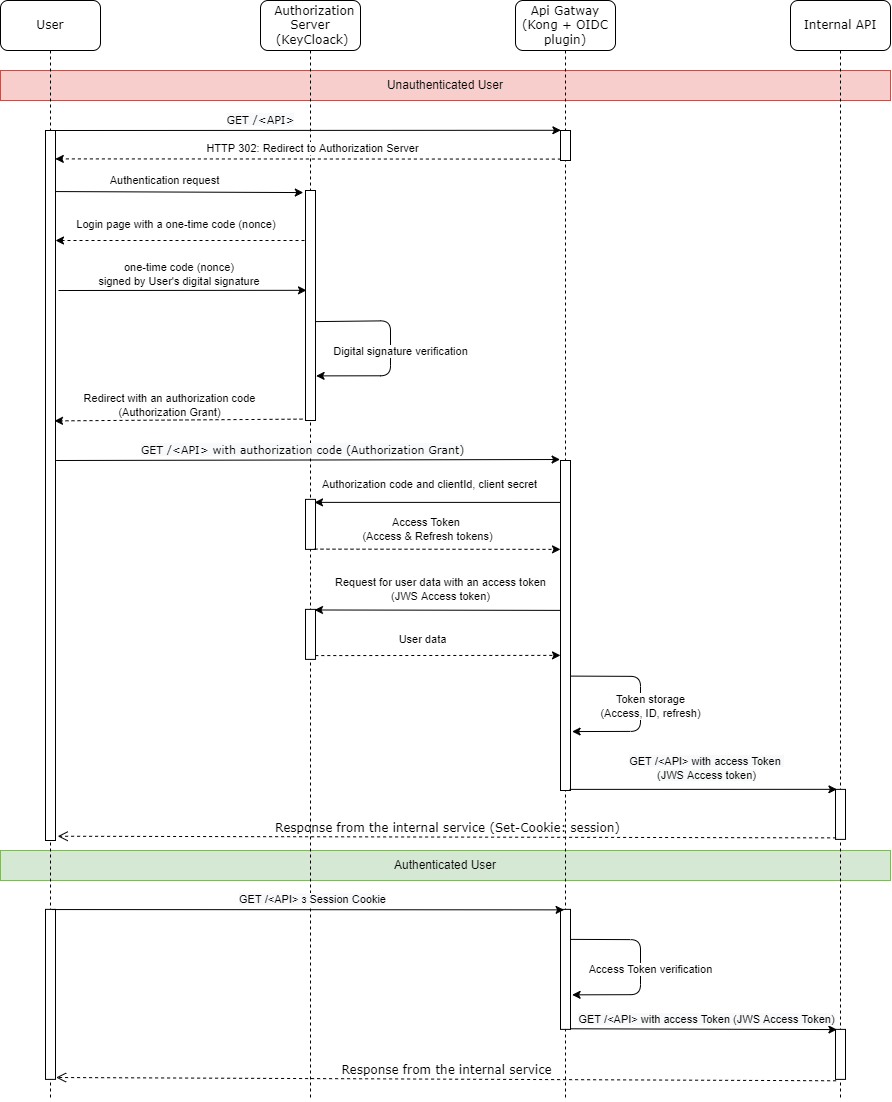

The diagram above was exported from draw.io. Its source (the exported page's mxGraphModel, read from the mxfile embedded in the PNG):
<mxGraphModel dx="1210" dy="853" grid="1" gridSize="10" guides="1" tooltips="1" connect="1" arrows="1" fold="1" page="1" pageScale="1" pageWidth="1100" pageHeight="850" background="#ffffff" math="0" shadow="0">
  <root>
    <mxCell id="0" />
    <mxCell id="1" parent="0" />
    <mxCell id="I8HusquDxpIHX4prDz64-2" value="Authenticated User" style="rounded=0;whiteSpace=wrap;html=1;fillColor=#d5e8d4;strokeColor=#82b366;" parent="1" vertex="1">
      <mxGeometry x="100" y="930" width="890" height="30" as="geometry" />
    </mxCell>
    <mxCell id="I8HusquDxpIHX4prDz64-1" value="Unauthenticated User" style="rounded=0;whiteSpace=wrap;html=1;fillColor=#f8cecc;strokeColor=#b85450;" parent="1" vertex="1">
      <mxGeometry x="100" y="150" width="890" height="30" as="geometry" />
    </mxCell>
    <mxCell id="7baba1c4bc27f4b0-2" value="&lt;div style=&quot;&quot;&gt;&lt;span style=&quot;background-color: initial;&quot;&gt;&amp;nbsp; Authorization&lt;br&gt;&amp;nbsp; &amp;nbsp; &amp;nbsp;Server&amp;nbsp; &amp;nbsp; &amp;nbsp; &amp;nbsp;(KeyCloack)&lt;/span&gt;&lt;/div&gt;" style="shape=umlLifeline;perimeter=lifelinePerimeter;whiteSpace=wrap;html=1;container=1;collapsible=0;recursiveResize=0;outlineConnect=0;rounded=1;shadow=0;comic=0;labelBackgroundColor=none;strokeWidth=1;fontFamily=Verdana;fontSize=12;align=center;size=50;" parent="1" vertex="1">
      <mxGeometry x="360" y="80" width="100" height="1100" as="geometry" />
    </mxCell>
    <mxCell id="7baba1c4bc27f4b0-10" value="" style="html=1;points=[];perimeter=orthogonalPerimeter;rounded=0;shadow=0;comic=0;labelBackgroundColor=none;strokeWidth=1;fontFamily=Verdana;fontSize=12;align=center;" parent="7baba1c4bc27f4b0-2" vertex="1">
      <mxGeometry x="45" y="190" width="10" height="230" as="geometry" />
    </mxCell>
    <mxCell id="hNBWQUhCl1S74ufhbouh-9" value="" style="html=1;points=[];perimeter=orthogonalPerimeter;rounded=0;shadow=0;comic=0;labelBackgroundColor=none;strokeWidth=1;fontFamily=Verdana;fontSize=12;align=center;" parent="7baba1c4bc27f4b0-2" vertex="1">
      <mxGeometry x="45" y="498.88" width="10" height="50" as="geometry" />
    </mxCell>
    <mxCell id="hNBWQUhCl1S74ufhbouh-12" value="" style="html=1;points=[];perimeter=orthogonalPerimeter;rounded=0;shadow=0;comic=0;labelBackgroundColor=none;strokeWidth=1;fontFamily=Verdana;fontSize=12;align=center;" parent="7baba1c4bc27f4b0-2" vertex="1">
      <mxGeometry x="45" y="608.88" width="10" height="50" as="geometry" />
    </mxCell>
    <mxCell id="I8HusquDxpIHX4prDz64-15" value="Digital signature verification" style="endArrow=classic;html=1;entryX=1.06;entryY=0.806;entryDx=0;entryDy=0;entryPerimeter=0;exitX=1.06;exitY=0.57;exitDx=0;exitDy=0;exitPerimeter=0;" parent="7baba1c4bc27f4b0-2" source="7baba1c4bc27f4b0-10" target="7baba1c4bc27f4b0-10" edge="1">
      <mxGeometry x="0.0305" y="10" width="50" height="50" relative="1" as="geometry">
        <mxPoint x="60" y="320" as="sourcePoint" />
        <mxPoint x="61.59999999999991" y="375.46000000000004" as="targetPoint" />
        <Array as="points">
          <mxPoint x="130" y="320.28" />
          <mxPoint x="130" y="375.28" />
        </Array>
        <mxPoint as="offset" />
      </mxGeometry>
    </mxCell>
    <mxCell id="7baba1c4bc27f4b0-3" value="Api Gatway (Kong + OIDC plugin)" style="shape=umlLifeline;perimeter=lifelinePerimeter;whiteSpace=wrap;html=1;container=1;collapsible=0;recursiveResize=0;outlineConnect=0;rounded=1;shadow=0;comic=0;labelBackgroundColor=none;strokeWidth=1;fontFamily=Verdana;fontSize=12;align=center;size=50;" parent="1" vertex="1">
      <mxGeometry x="615" y="80" width="100" height="1100" as="geometry" />
    </mxCell>
    <mxCell id="I8HusquDxpIHX4prDz64-6" value="" style="html=1;points=[];perimeter=orthogonalPerimeter;rounded=0;shadow=0;comic=0;labelBackgroundColor=none;strokeWidth=1;fontFamily=Verdana;fontSize=12;align=center;" parent="7baba1c4bc27f4b0-3" vertex="1">
      <mxGeometry x="45" y="908.88" width="10" height="120" as="geometry" />
    </mxCell>
    <mxCell id="I8HusquDxpIHX4prDz64-13" value="" style="html=1;points=[];perimeter=orthogonalPerimeter;rounded=0;shadow=0;comic=0;labelBackgroundColor=none;strokeWidth=1;fontFamily=Verdana;fontSize=12;align=center;" parent="7baba1c4bc27f4b0-3" vertex="1">
      <mxGeometry x="45" y="130" width="10" height="30" as="geometry" />
    </mxCell>
    <mxCell id="I8HusquDxpIHX4prDz64-16" value="" style="html=1;points=[];perimeter=orthogonalPerimeter;rounded=0;shadow=0;comic=0;labelBackgroundColor=none;strokeWidth=1;fontFamily=Verdana;fontSize=12;align=center;" parent="7baba1c4bc27f4b0-3" vertex="1">
      <mxGeometry x="45" y="460" width="10" height="330" as="geometry" />
    </mxCell>
    <mxCell id="7baba1c4bc27f4b0-4" value="Internal API" style="shape=umlLifeline;perimeter=lifelinePerimeter;whiteSpace=wrap;html=1;container=1;collapsible=0;recursiveResize=0;outlineConnect=0;rounded=1;shadow=0;comic=0;labelBackgroundColor=none;strokeWidth=1;fontFamily=Verdana;fontSize=12;align=center;size=50;" parent="1" vertex="1">
      <mxGeometry x="890" y="80" width="100" height="1100" as="geometry" />
    </mxCell>
    <mxCell id="7baba1c4bc27f4b0-22" value="" style="html=1;points=[];perimeter=orthogonalPerimeter;rounded=0;shadow=0;comic=0;labelBackgroundColor=none;strokeWidth=1;fontFamily=Verdana;fontSize=12;align=center;" parent="7baba1c4bc27f4b0-4" vertex="1">
      <mxGeometry x="45" y="788.88" width="10" height="50" as="geometry" />
    </mxCell>
    <mxCell id="I8HusquDxpIHX4prDz64-9" value="" style="html=1;points=[];perimeter=orthogonalPerimeter;rounded=0;shadow=0;comic=0;labelBackgroundColor=none;strokeWidth=1;fontFamily=Verdana;fontSize=12;align=center;" parent="7baba1c4bc27f4b0-4" vertex="1">
      <mxGeometry x="45" y="1028.88" width="10" height="50" as="geometry" />
    </mxCell>
    <mxCell id="7baba1c4bc27f4b0-8" value="User" style="shape=umlLifeline;perimeter=lifelinePerimeter;whiteSpace=wrap;html=1;container=1;collapsible=0;recursiveResize=0;outlineConnect=0;rounded=1;shadow=0;comic=0;labelBackgroundColor=none;strokeWidth=1;fontFamily=Verdana;fontSize=12;align=center;size=50;" parent="1" vertex="1">
      <mxGeometry x="100" y="80" width="100" height="1100" as="geometry" />
    </mxCell>
    <mxCell id="7baba1c4bc27f4b0-9" value="" style="html=1;points=[];perimeter=orthogonalPerimeter;rounded=0;shadow=0;comic=0;labelBackgroundColor=none;strokeWidth=1;fontFamily=Verdana;fontSize=12;align=center;" parent="7baba1c4bc27f4b0-8" vertex="1">
      <mxGeometry x="45" y="130" width="10" height="710" as="geometry" />
    </mxCell>
    <mxCell id="I8HusquDxpIHX4prDz64-11" value="" style="html=1;points=[];perimeter=orthogonalPerimeter;rounded=0;shadow=0;comic=0;labelBackgroundColor=none;strokeWidth=1;fontFamily=Verdana;fontSize=12;align=center;" parent="7baba1c4bc27f4b0-8" vertex="1">
      <mxGeometry x="45" y="908.88" width="10" height="170" as="geometry" />
    </mxCell>
    <mxCell id="7baba1c4bc27f4b0-30" value="Response from the internal service (Set-Cookie: session)" style="html=1;verticalAlign=bottom;endArrow=open;dashed=1;endSize=8;labelBackgroundColor=none;fontFamily=Verdana;fontSize=12;elbow=vertical;exitX=0.06;exitY=0.97;exitDx=0;exitDy=0;exitPerimeter=0;entryX=1.22;entryY=0.994;entryDx=0;entryDy=0;entryPerimeter=0;" parent="1" source="7baba1c4bc27f4b0-22" target="7baba1c4bc27f4b0-9" edge="1">
      <mxGeometry relative="1" as="geometry">
        <mxPoint x="155" y="917.88" as="targetPoint" />
        <mxPoint x="940" y="898.88" as="sourcePoint" />
      </mxGeometry>
    </mxCell>
    <mxCell id="Wpa_VIQU-FnjFP6Y0_Z3-1" value="HTTP 302: Redirect to Authorization Server" style="endArrow=classic;html=1;dashed=1;exitX=0.04;exitY=0.953;exitDx=0;exitDy=0;exitPerimeter=0;entryX=0.98;entryY=0.04;entryDx=0;entryDy=0;entryPerimeter=0;" parent="1" source="I8HusquDxpIHX4prDz64-13" target="7baba1c4bc27f4b0-9" edge="1">
      <mxGeometry x="-0.0138" y="-10" width="50" height="50" relative="1" as="geometry">
        <mxPoint x="650" y="240" as="sourcePoint" />
        <mxPoint x="156" y="235" as="targetPoint" />
        <mxPoint as="offset" />
      </mxGeometry>
    </mxCell>
    <mxCell id="Wpa_VIQU-FnjFP6Y0_Z3-3" value="" style="endArrow=classic;html=1;dashed=1;" parent="1" edge="1">
      <mxGeometry width="50" height="50" relative="1" as="geometry">
        <mxPoint x="404" y="320" as="sourcePoint" />
        <mxPoint x="155" y="320" as="targetPoint" />
      </mxGeometry>
    </mxCell>
    <mxCell id="Wpa_VIQU-FnjFP6Y0_Z3-4" value="Login page with a one-time code (nonce)&amp;nbsp;" style="edgeLabel;html=1;align=center;verticalAlign=middle;resizable=0;points=[];" parent="Wpa_VIQU-FnjFP6Y0_Z3-3" vertex="1" connectable="0">
      <mxGeometry x="0.19" y="3" relative="1" as="geometry">
        <mxPoint x="19.81" y="-19.23" as="offset" />
      </mxGeometry>
    </mxCell>
    <mxCell id="Wpa_VIQU-FnjFP6Y0_Z3-5" value="&lt;span style=&quot;color: rgb(0 , 0 , 0) ; font-family: &amp;quot;verdana&amp;quot; ; font-style: normal ; font-weight: 400 ; letter-spacing: normal ; text-align: center ; text-indent: 0px ; text-transform: none ; word-spacing: 0px ; background-color: rgb(248 , 249 , 250) ; display: inline ; float: none&quot;&gt;&lt;font style=&quot;font-size: 11px&quot;&gt;GET /&amp;lt;API&amp;gt; with authorization code (Authorization Grant)&lt;/font&gt;&lt;/span&gt;" style="endArrow=classic;html=1;exitX=1.06;exitY=0.408;exitDx=0;exitDy=0;exitPerimeter=0;entryX=-0.04;entryY=-0.003;entryDx=0;entryDy=0;entryPerimeter=0;" parent="1" target="I8HusquDxpIHX4prDz64-16" edge="1">
      <mxGeometry x="-0.0221" y="10" width="50" height="50" relative="1" as="geometry">
        <mxPoint x="155.5999999999999" y="540" as="sourcePoint" />
        <mxPoint x="664.5" y="540" as="targetPoint" />
        <mxPoint as="offset" />
      </mxGeometry>
    </mxCell>
    <mxCell id="hNBWQUhCl1S74ufhbouh-1" value="" style="endArrow=classic;html=1;exitX=0.98;exitY=0.086;exitDx=0;exitDy=0;exitPerimeter=0;entryX=-0.22;entryY=0.009;entryDx=0;entryDy=0;entryPerimeter=0;" parent="1" source="7baba1c4bc27f4b0-9" target="7baba1c4bc27f4b0-10" edge="1">
      <mxGeometry width="50" height="50" relative="1" as="geometry">
        <mxPoint x="220" y="300" as="sourcePoint" />
        <mxPoint x="360" y="272" as="targetPoint" />
      </mxGeometry>
    </mxCell>
    <mxCell id="hNBWQUhCl1S74ufhbouh-2" value="Authentication request" style="edgeLabel;html=1;align=center;verticalAlign=middle;resizable=0;points=[];" parent="hNBWQUhCl1S74ufhbouh-1" vertex="1" connectable="0">
      <mxGeometry x="-0.1797" y="-3" relative="1" as="geometry">
        <mxPoint x="6.6" y="-15.04" as="offset" />
      </mxGeometry>
    </mxCell>
    <mxCell id="hNBWQUhCl1S74ufhbouh-3" value="" style="endArrow=classic;html=1;entryX=0.1;entryY=0.434;entryDx=0;entryDy=0;entryPerimeter=0;" parent="1" target="7baba1c4bc27f4b0-10" edge="1">
      <mxGeometry width="50" height="50" relative="1" as="geometry">
        <mxPoint x="158" y="370" as="sourcePoint" />
        <mxPoint x="410" y="370" as="targetPoint" />
      </mxGeometry>
    </mxCell>
    <mxCell id="hNBWQUhCl1S74ufhbouh-4" value="one-time code (nonce) &lt;br&gt;signed by User's digital signature&amp;nbsp;" style="edgeLabel;html=1;align=center;verticalAlign=middle;resizable=0;points=[];" parent="hNBWQUhCl1S74ufhbouh-3" vertex="1" connectable="0">
      <mxGeometry x="-0.0929" y="-2" relative="1" as="geometry">
        <mxPoint x="8.82" y="-18" as="offset" />
      </mxGeometry>
    </mxCell>
    <mxCell id="hNBWQUhCl1S74ufhbouh-5" value="" style="endArrow=classic;html=1;dashed=1;exitX=-0.3;exitY=0.994;exitDx=0;exitDy=0;exitPerimeter=0;entryX=0.9;entryY=0.409;entryDx=0;entryDy=0;entryPerimeter=0;" parent="1" source="7baba1c4bc27f4b0-10" target="7baba1c4bc27f4b0-9" edge="1">
      <mxGeometry width="50" height="50" relative="1" as="geometry">
        <mxPoint x="404" y="420" as="sourcePoint" />
        <mxPoint x="160" y="499" as="targetPoint" />
      </mxGeometry>
    </mxCell>
    <mxCell id="hNBWQUhCl1S74ufhbouh-6" value="Redirect with an authorization code&lt;br&gt;(Authorization Grant)" style="edgeLabel;html=1;align=center;verticalAlign=middle;resizable=0;points=[];" parent="hNBWQUhCl1S74ufhbouh-5" vertex="1" connectable="0">
      <mxGeometry x="0.2002" y="2" relative="1" as="geometry">
        <mxPoint x="15.2" y="-17.35" as="offset" />
      </mxGeometry>
    </mxCell>
    <mxCell id="hNBWQUhCl1S74ufhbouh-8" value="" style="endArrow=classic;html=1;entryX=0.9;entryY=0.06;entryDx=0;entryDy=0;entryPerimeter=0;exitX=-0.04;exitY=0.127;exitDx=0;exitDy=0;exitPerimeter=0;" parent="1" source="I8HusquDxpIHX4prDz64-16" target="hNBWQUhCl1S74ufhbouh-9" edge="1">
      <mxGeometry width="50" height="50" relative="1" as="geometry">
        <mxPoint x="664.5" y="581.88" as="sourcePoint" />
        <mxPoint x="410" y="579.88" as="targetPoint" />
      </mxGeometry>
    </mxCell>
    <mxCell id="hNBWQUhCl1S74ufhbouh-10" value="Authorization code and clientId, client secret" style="edgeLabel;html=1;align=center;verticalAlign=middle;resizable=0;points=[];" parent="hNBWQUhCl1S74ufhbouh-8" vertex="1" connectable="0">
      <mxGeometry x="-0.101" y="3" relative="1" as="geometry">
        <mxPoint x="-21.5" y="-21" as="offset" />
      </mxGeometry>
    </mxCell>
    <mxCell id="hNBWQUhCl1S74ufhbouh-11" value="&lt;span style=&quot;color: rgb(0 , 0 , 0) ; font-family: &amp;quot;helvetica&amp;quot; ; font-size: 11px ; font-style: normal ; font-weight: 400 ; letter-spacing: normal ; text-align: center ; text-indent: 0px ; text-transform: none ; word-spacing: 0px ; background-color: rgb(255 , 255 , 255) ; display: inline ; float: none&quot;&gt;Access Token &lt;br&gt;(Access &amp;amp; Refresh tokens)&lt;/span&gt;" style="endArrow=classic;html=1;exitX=0.9;exitY=0.995;exitDx=0;exitDy=0;exitPerimeter=0;dashed=1;" parent="1" source="hNBWQUhCl1S74ufhbouh-9" edge="1">
      <mxGeometry x="-0.0759" y="20" width="50" height="50" relative="1" as="geometry">
        <mxPoint x="210" y="628.88" as="sourcePoint" />
        <mxPoint x="660" y="628.88" as="targetPoint" />
        <mxPoint as="offset" />
      </mxGeometry>
    </mxCell>
    <mxCell id="hNBWQUhCl1S74ufhbouh-13" value="" style="endArrow=classic;html=1;dashed=1;exitX=0.98;exitY=0.924;exitDx=0;exitDy=0;exitPerimeter=0;" parent="1" source="hNBWQUhCl1S74ufhbouh-12" edge="1">
      <mxGeometry width="50" height="50" relative="1" as="geometry">
        <mxPoint x="470" y="768.88" as="sourcePoint" />
        <mxPoint x="660" y="734.88" as="targetPoint" />
      </mxGeometry>
    </mxCell>
    <mxCell id="hNBWQUhCl1S74ufhbouh-16" value="User data" style="edgeLabel;html=1;align=center;verticalAlign=middle;resizable=0;points=[];" parent="hNBWQUhCl1S74ufhbouh-13" vertex="1" connectable="0">
      <mxGeometry x="-0.127" relative="1" as="geometry">
        <mxPoint y="-16.2" as="offset" />
      </mxGeometry>
    </mxCell>
    <mxCell id="hNBWQUhCl1S74ufhbouh-14" value="" style="endArrow=classic;html=1;entryX=0.9;entryY=0.012;entryDx=0;entryDy=0;entryPerimeter=0;" parent="1" target="hNBWQUhCl1S74ufhbouh-12" edge="1">
      <mxGeometry width="50" height="50" relative="1" as="geometry">
        <mxPoint x="660" y="689.88" as="sourcePoint" />
        <mxPoint x="410" y="688.88" as="targetPoint" />
      </mxGeometry>
    </mxCell>
    <mxCell id="hNBWQUhCl1S74ufhbouh-15" value="Request for user data with an access token&lt;br&gt;(JWS Access token)" style="edgeLabel;html=1;align=center;verticalAlign=middle;resizable=0;points=[];" parent="hNBWQUhCl1S74ufhbouh-14" vertex="1" connectable="0">
      <mxGeometry x="-0.101" y="3" relative="1" as="geometry">
        <mxPoint x="-9" y="-23.82" as="offset" />
      </mxGeometry>
    </mxCell>
    <mxCell id="hNBWQUhCl1S74ufhbouh-17" value="Token storage&lt;br&gt;(Access, ID, refresh)" style="endArrow=classic;html=1;entryX=1.16;entryY=0.902;entryDx=0;entryDy=0;entryPerimeter=0;exitX=1;exitY=0.808;exitDx=0;exitDy=0;exitPerimeter=0;" parent="1" edge="1">
      <mxGeometry x="0.0305" y="10" width="50" height="50" relative="1" as="geometry">
        <mxPoint x="670" y="755.6" as="sourcePoint" />
        <mxPoint x="671.5999999999999" y="811.0600000000001" as="targetPoint" />
        <Array as="points">
          <mxPoint x="740" y="755.88" />
          <mxPoint x="740" y="810.88" />
        </Array>
        <mxPoint as="offset" />
      </mxGeometry>
    </mxCell>
    <mxCell id="hNBWQUhCl1S74ufhbouh-18" value="&lt;span style=&quot;color: rgb(0 , 0 , 0) ; font-style: normal ; font-weight: 400 ; letter-spacing: normal ; text-align: center ; text-indent: 0px ; text-transform: none ; word-spacing: 0px ; background-color: rgb(248 , 249 , 250) ; display: inline ; float: none&quot;&gt;GET /&amp;lt;API&amp;gt; with access Token&amp;nbsp;&lt;br&gt;(JWS Access token)&lt;/span&gt;" style="endArrow=classic;html=1;entryX=0.14;entryY=-0.001;entryDx=0;entryDy=0;entryPerimeter=0;" parent="1" target="7baba1c4bc27f4b0-22" edge="1">
      <mxGeometry x="0.0245" y="21" width="50" height="50" relative="1" as="geometry">
        <mxPoint x="669" y="868.88" as="sourcePoint" />
        <mxPoint x="840" y="828.88" as="targetPoint" />
        <mxPoint as="offset" />
      </mxGeometry>
    </mxCell>
    <mxCell id="hNBWQUhCl1S74ufhbouh-20" value="&lt;span style=&quot;color: rgb(0 , 0 , 0) ; font-family: &amp;#34;verdana&amp;#34; ; font-style: normal ; font-weight: 400 ; letter-spacing: normal ; text-align: center ; text-indent: 0px ; text-transform: none ; word-spacing: 0px ; background-color: rgb(248 , 249 , 250) ; display: inline ; float: none&quot;&gt;&lt;font style=&quot;font-size: 11px&quot;&gt;GET /&amp;lt;API&amp;gt;&lt;/font&gt;&lt;/span&gt;" style="endArrow=classic;html=1;exitX=1.06;exitY=0.408;exitDx=0;exitDy=0;exitPerimeter=0;entryX=0.04;entryY=-0.007;entryDx=0;entryDy=0;entryPerimeter=0;" parent="1" target="I8HusquDxpIHX4prDz64-13" edge="1">
      <mxGeometry x="-0.179" y="10" width="50" height="50" relative="1" as="geometry">
        <mxPoint x="151.0999999999999" y="210.00000000000006" as="sourcePoint" />
        <mxPoint x="660" y="210.00000000000006" as="targetPoint" />
        <mxPoint as="offset" />
      </mxGeometry>
    </mxCell>
    <mxCell id="I8HusquDxpIHX4prDz64-3" value="&lt;span style=&quot;color: rgb(0 , 0 , 0) ; font-style: normal ; font-weight: 400 ; letter-spacing: normal ; text-align: center ; text-indent: 0px ; text-transform: none ; word-spacing: 0px ; background-color: rgb(248 , 249 , 250) ; display: inline ; float: none&quot;&gt;&lt;font style=&quot;font-size: 11px&quot;&gt;GET /&amp;lt;API&amp;gt; з Session Cookie&lt;/font&gt;&lt;/span&gt;" style="endArrow=classic;html=1;exitX=0.66;exitY=0.001;exitDx=0;exitDy=0;exitPerimeter=0;entryX=0.36;entryY=0.004;entryDx=0;entryDy=0;entryPerimeter=0;" parent="1" source="I8HusquDxpIHX4prDz64-11" target="I8HusquDxpIHX4prDz64-6" edge="1">
      <mxGeometry x="0.0175" y="10" width="50" height="50" relative="1" as="geometry">
        <mxPoint x="151.0999999999999" y="988.88" as="sourcePoint" />
        <mxPoint x="660" y="988.88" as="targetPoint" />
        <mxPoint as="offset" />
      </mxGeometry>
    </mxCell>
    <mxCell id="I8HusquDxpIHX4prDz64-7" value="Access Token verification" style="endArrow=classic;html=1;entryX=1.16;entryY=0.902;entryDx=0;entryDy=0;entryPerimeter=0;exitX=1;exitY=0.808;exitDx=0;exitDy=0;exitPerimeter=0;" parent="1" edge="1">
      <mxGeometry x="0.0305" y="10" width="50" height="50" relative="1" as="geometry">
        <mxPoint x="670" y="1018.88" as="sourcePoint" />
        <mxPoint x="671.5999999999999" y="1074.3400000000001" as="targetPoint" />
        <Array as="points">
          <mxPoint x="740" y="1019.16" />
          <mxPoint x="740" y="1074.1599999999999" />
        </Array>
        <mxPoint as="offset" />
      </mxGeometry>
    </mxCell>
    <mxCell id="I8HusquDxpIHX4prDz64-8" value="&lt;span style=&quot;color: rgb(0 , 0 , 0) ; font-style: normal ; font-weight: 400 ; letter-spacing: normal ; text-align: center ; text-indent: 0px ; text-transform: none ; word-spacing: 0px ; background-color: rgb(248 , 249 , 250) ; display: inline ; float: none&quot;&gt;&lt;font style=&quot;font-size: 11px&quot;&gt;GET /&amp;lt;API&amp;gt; with access Token (JWS Access Token)&lt;/font&gt;&lt;/span&gt;" style="endArrow=classic;html=1;entryX=0.14;entryY=0.004;entryDx=0;entryDy=0;entryPerimeter=0;exitX=1;exitY=0.995;exitDx=0;exitDy=0;exitPerimeter=0;" parent="1" source="I8HusquDxpIHX4prDz64-6" target="I8HusquDxpIHX4prDz64-9" edge="1">
      <mxGeometry x="0.0175" y="10" width="50" height="50" relative="1" as="geometry">
        <mxPoint x="680" y="1109.88" as="sourcePoint" />
        <mxPoint x="932.4999999999999" y="1109.48" as="targetPoint" />
        <mxPoint as="offset" />
      </mxGeometry>
    </mxCell>
    <mxCell id="I8HusquDxpIHX4prDz64-10" value="Response from the internal service" style="html=1;verticalAlign=bottom;endArrow=open;dashed=1;endSize=8;labelBackgroundColor=none;fontFamily=Verdana;fontSize=12;elbow=vertical;exitX=0.06;exitY=1.028;exitDx=0;exitDy=0;exitPerimeter=0;entryX=1.06;entryY=0.989;entryDx=0;entryDy=0;entryPerimeter=0;" parent="1" source="I8HusquDxpIHX4prDz64-9" target="I8HusquDxpIHX4prDz64-11" edge="1">
      <mxGeometry relative="1" as="geometry">
        <mxPoint x="210" y="1198.88" as="targetPoint" />
        <mxPoint x="930.5999999999999" y="1158.88" as="sourcePoint" />
      </mxGeometry>
    </mxCell>
  </root>
</mxGraphModel>